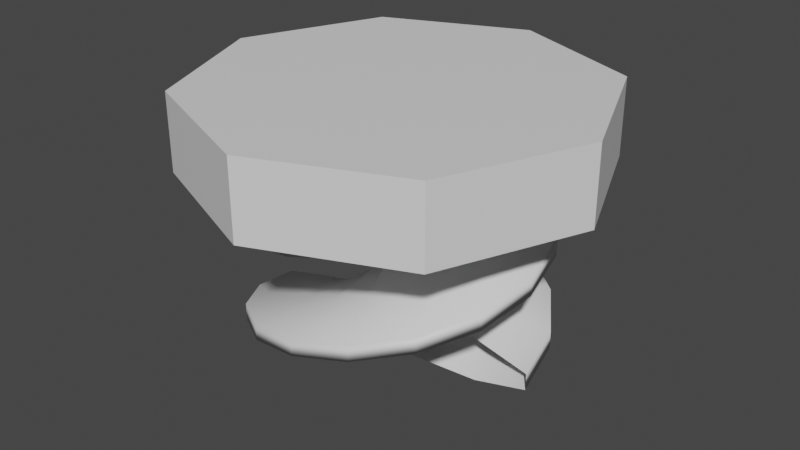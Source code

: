 # Source: JumpPad.blend  (saved by Blender 3.4.6; exported with 4.5.12 LTS)
import bpy
from mathutils import Matrix  # noqa: F401  (used for matrix-valued properties, if any)

bpy.ops.wm.read_factory_settings(use_empty=True)
scene = bpy.context.scene
scene.name = 'Scene'

# ---- collections
col_collection = bpy.data.collections.new('Collection'); scene.collection.children.link(col_collection)

# ---- materials (node trees are filled in below, after node groups)
mat_metal = bpy.data.materials.new('Metal')
mat_top = bpy.data.materials.new('Top')

# ---- material node trees
mat_metal.use_nodes = True; mat_metal.node_tree.nodes.clear()
_N = mat_metal.node_tree.nodes; _L = mat_metal.node_tree.links
n0 = _N.new('ShaderNodeBsdfPrincipled'); n0.name = 'Principled BSDF'; n0.location = (10, 300)
n0.distribution = 'GGX'
n0.subsurface_method = 'RANDOM_WALK_SKIN'
n0.inputs[3].default_value = 1.45
n0.inputs[27].default_value = (0.0, 0.0, 0.0, 1.0)
n0.inputs[28].default_value = 1.0
n1 = _N.new('ShaderNodeOutputMaterial'); n1.name = 'Material Output'; n1.location = (300, 300)
_L.new(n0.outputs[0], n1.inputs[0])
n1.is_active_output = True
mat_top.use_nodes = True; mat_top.node_tree.nodes.clear()
_N = mat_top.node_tree.nodes; _L = mat_top.node_tree.links
n0 = _N.new('ShaderNodeBsdfPrincipled'); n0.name = 'Principled BSDF'; n0.location = (10, 300)
n0.distribution = 'GGX'
n0.subsurface_method = 'RANDOM_WALK_SKIN'
n0.inputs[3].default_value = 1.45
n0.inputs[27].default_value = (0.0, 0.0, 0.0, 1.0)
n0.inputs[28].default_value = 1.0
n1 = _N.new('ShaderNodeOutputMaterial'); n1.name = 'Material Output'; n1.location = (300, 300)
_L.new(n0.outputs[0], n1.inputs[0])
n1.is_active_output = True

# ---- world
world_world = bpy.data.worlds.new('World'); scene.world = world_world
world_world.use_nodes = True; world_world.node_tree.nodes.clear()
_N = world_world.node_tree.nodes; _L = world_world.node_tree.links
n0 = _N.new('ShaderNodeOutputWorld'); n0.name = 'World Output'; n0.location = (300, 300)
n1 = _N.new('ShaderNodeBackground'); n1.name = 'Background'; n1.location = (10, 300)
n1.inputs[0].default_value = (0.05088, 0.05088, 0.05088, 1.0)
_L.new(n1.outputs[0], n0.inputs[0])
n0.is_active_output = True
world_world.color = (0.05088, 0.05088, 0.05088)
world_world.use_sun_shadow = False
world_world.sun_shadow_jitter_overblur = 0.0

# ---- meshes
me_circle = bpy.data.meshes.new('Circle')
me_circle.from_pydata([(0.0, 1.99, -7.879e-09), (-0.5878, 1.799, -7.879e-09), (-0.9511, 1.299, -7.879e-09), (-0.9511, 0.6813, -7.879e-09), (-0.5878, 0.1813, -7.879e-09), (0.0, -0.009716, -7.879e-09), (0.5878, 0.1813, -7.879e-09), (0.9511, 0.6813, -7.879e-09), (0.9511, 1.299, -7.879e-09), (0.5878, 1.799, -7.879e-09)], [(1, 0), (2, 1), (3, 2), (4, 3), (5, 4), (6, 5), (7, 6), (8, 7), (9, 8), (0, 9)], [])
_uv = me_circle.uv_layers.new(name='UVMap')
_uv.uv.foreach_set('vector', [])
me_circle.materials.append(mat_metal)
me_circle.update()
me_cylinder = bpy.data.meshes.new('Cylinder')
me_cylinder.from_pydata([(0.0, 1.0, -0.125), (0.0, 1.0, 0.125), (0.7071, 0.7071, -0.125), (0.7071, 0.7071, 0.125), (1.0, 0.0, -0.125), (1.0, 0.0, 0.125), (0.7071, -0.7071, -0.125), (0.7071, -0.7071, 0.125), (0.0, -1.0, -0.125), (0.0, -1.0, 0.125), (-0.7071, -0.7071, -0.125), (-0.7071, -0.7071, 0.125), (-1.0, 0.0, -0.125), (-1.0, 0.0, 0.125), (-0.7071, 0.7071, -0.125), (-0.7071, 0.7071, 0.125)], [], [(0, 1, 3, 2), (2, 3, 5, 4), (4, 5, 7, 6), (6, 7, 9, 8), (8, 9, 11, 10), (10, 11, 13, 12), (3, 1, 15, 13, 11, 9, 7, 5), (12, 13, 15, 14), (14, 15, 1, 0), (0, 2, 4, 6, 8, 10, 12, 14)])
_uv = me_cylinder.uv_layers.new(name='UVMap')
_uv.uv.foreach_set('vector', [1.0, 0.5, 1.0, 1.0, 0.875, 1.0, 0.875, 0.5, 0.875, 0.5, 0.875, 1.0, 0.75, 1.0, 0.75, 0.5, 0.75, 0.5, 0.75, 1.0, 0.625, 1.0, 0.625, 0.5, 0.625, 0.5, 0.625, 1.0, 0.5, 1.0, 0.5, 0.5, 0.5, 0.5, 0.5, 1.0, 0.375, 1.0, 0.375, 0.5, 0.375, 0.5, 0.375, 1.0, 0.25, 1.0, 0.25, 0.5, 0.4197, 0.4197, 0.25, 0.49, 0.08029, 0.4197, 0.01, 0.25, 0.08029, 0.08029, 0.25, 0.01, 0.4197, 0.08029, 0.49, 0.25, 0.25, 0.5, 0.25, 1.0, 0.125, 1.0, 0.125, 0.5, 0.125, 0.5, 0.125, 1.0, 0.0, 1.0, 0.0, 0.5, 0.75, 0.49, 0.9197, 0.4197, 0.99, 0.25, 0.9197, 0.08029, 0.75, 0.01, 0.5803, 0.08029, 0.51, 0.25, 0.5803, 0.4197])
me_cylinder.materials.append(mat_top)
me_cylinder.update()

# ---- objects
ob_circle = bpy.data.objects.new('Circle', me_circle)
ob_cylinder = bpy.data.objects.new('Cylinder', me_cylinder)

# ---- transforms, parenting, visibility, modifiers, constraints
ob_circle.location = (0.0, 0.0, 0.0)
ob_circle.rotation_euler = (1.571, -0.0, 0.0)
ob_circle.scale = (1.0, 0.182, 1.0)
_m = ob_circle.modifiers.new('Screw', 'SCREW')
_m.steps = 5
_m.axis = 'Y'
_m.screw_offset = 7.0
_m.merge_threshold = 0.0
ob_cylinder.location = (0.0, 0.0, 1.543)
ob_cylinder.scale = (1.309, 1.309, 1.985)

# ---- collection membership
col_collection.objects.link(ob_circle)
col_collection.objects.link(ob_cylinder)

# ---- scene / render settings (as saved in the file)
scene.frame_start = 1; scene.frame_end = 250; scene.frame_set(1)
scene.render.engine = 'CYCLES'
scene.cycles.sampling_pattern = 'TABULATED_SOBOL'
scene.cycles.use_light_tree = False
scene.view_settings.view_transform = 'Filmic'
bpy.context.view_layer.update()

# ---- added for rendering (the .blend has no active camera and no usable light): camera, sun
cam_auto = bpy.data.cameras.new('AutoCamera')
cam_auto.lens = 50.0
cam_auto.sensor_width = 36.0
cam_auto.clip_end = 1000.0
ob_auto_camera = bpy.data.objects.new('AutoCamera', cam_auto)
scene.collection.objects.link(ob_auto_camera)
ob_auto_camera.location = (3.80548, -4.56658, 3.93926)
ob_auto_camera.rotation_euler = (1.09748, -7.21219e-08, 0.694738)
scene.camera = ob_auto_camera
light_auto_sun = bpy.data.lights.new('AutoSun', 'SUN')
light_auto_sun.energy = 3.0
light_auto_sun.angle = 0.0523599
ob_auto_sun = bpy.data.objects.new('AutoSun', light_auto_sun)
scene.collection.objects.link(ob_auto_sun)
ob_auto_sun.rotation_euler = (0.872665, 0.174533, 0.523599)
bpy.context.view_layer.update()
